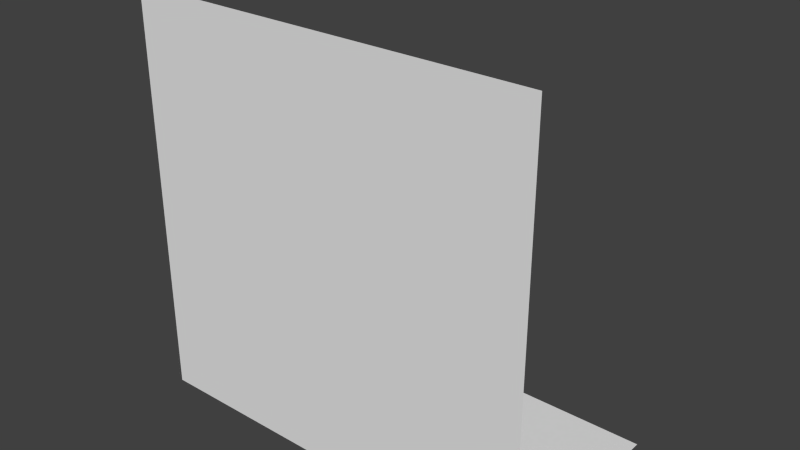 # Source: wall_inset.blend  (saved by Blender 2.76.0; exported with 4.5.12 LTS)
import bpy
from mathutils import Matrix  # noqa: F401  (used for matrix-valued properties, if any)

bpy.ops.wm.read_factory_settings(use_empty=True)
scene = bpy.context.scene
scene.name = 'Scene'

# ---- collections
col_collection_1 = bpy.data.collections.new('Collection 1'); scene.collection.children.link(col_collection_1)

# ---- world
world_world = bpy.data.worlds.new('World'); scene.world = world_world
world_world.color = (0.05088, 0.05088, 0.05088)
world_world.use_sun_shadow = False
world_world.sun_shadow_jitter_overblur = 0.0
world_world.cycles.sampling_method = 'MANUAL'
world_world.cycles.sample_map_resolution = 256

# ---- meshes
me_plane = bpy.data.meshes.new('Plane')
me_plane.from_pydata([(7.505, 3.278e-07, -1.0), (-7.495, -9.835e-07, -1.0), (-7.495, -7.5, -1.0), (-7.495, -7.5, 14.0), (7.505, -7.5, -1.0), (7.505, -7.5, 14.0)], [], [(4, 2, 3, 5), (0, 1, 2, 4)])
_uv = me_plane.uv_layers.new(name='UVMap')
_uv.uv.foreach_set('vector', [0.0001, 9.998e-05, 0.9999, 0.0001, 0.9999, 0.9999, 9.998e-05, 0.9999, 0.9999, 0.9999, 0.0001001, 0.9999, 9.998e-05, 9.998e-05, 0.9999, 9.998e-05])
me_plane.use_remesh_preserve_volume = False
me_plane.use_remesh_preserve_attributes = False
me_plane.use_mirror_vertex_groups = False
me_plane.update()

# ---- objects
ob_plane = bpy.data.objects.new('Plane', me_plane)

# ---- transforms, parenting, visibility, modifiers, constraints
ob_plane.location = (0.0, 0.0, 0.0)
ob_plane.lineart.crease_threshold = 0.0

# ---- collection membership
col_collection_1.objects.link(ob_plane)

# ---- scene / render settings (as saved in the file)
scene.frame_start = 1; scene.frame_end = 250; scene.frame_set(1)
scene.render.engine = 'BLENDER_EEVEE_NEXT'
scene.render.resolution_percentage = 50
scene.render.dither_intensity = 0.0
scene.cycles.use_denoising = False
scene.cycles.samples = 10
scene.cycles.sampling_pattern = 'TABULATED_SOBOL'
scene.cycles.light_sampling_threshold = 0.0
scene.cycles.use_adaptive_sampling = False
scene.cycles.use_light_tree = False
scene.cycles.blur_glossy = 0.0
scene.cycles.pixel_filter_type = 'GAUSSIAN'
scene.cycles.sample_clamp_indirect = 0.0
scene.view_settings.view_transform = 'Standard'
bpy.context.view_layer.update()

# ---- added for rendering (the .blend has no active camera and no usable light): camera, sun
cam_auto = bpy.data.cameras.new('AutoCamera')
cam_auto.lens = 50.0
cam_auto.sensor_width = 36.0
cam_auto.clip_end = 1000.0
ob_auto_camera = bpy.data.objects.new('AutoCamera', cam_auto)
scene.collection.objects.link(ob_auto_camera)
ob_auto_camera.location = (20.8222, -28.7311, 23.154)
ob_auto_camera.rotation_euler = (1.09748, -7.21219e-08, 0.694738)
scene.camera = ob_auto_camera
light_auto_sun = bpy.data.lights.new('AutoSun', 'SUN')
light_auto_sun.energy = 3.0
light_auto_sun.angle = 0.0523599
ob_auto_sun = bpy.data.objects.new('AutoSun', light_auto_sun)
scene.collection.objects.link(ob_auto_sun)
ob_auto_sun.rotation_euler = (0.872665, 0.174533, 0.523599)
bpy.context.view_layer.update()
